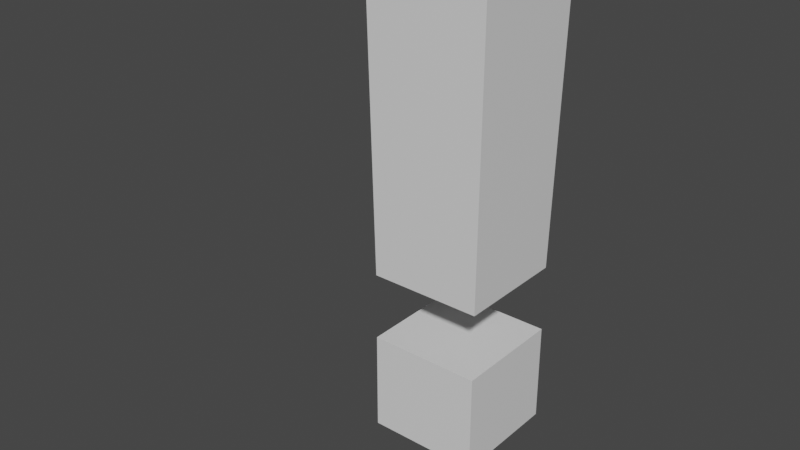 # Source: quest_marker.blend  (saved by Blender 2.83.20; exported with 4.5.12 LTS)
import bpy
from mathutils import Matrix  # noqa: F401  (used for matrix-valued properties, if any)

bpy.ops.wm.read_factory_settings(use_empty=True)
scene = bpy.context.scene
scene.name = 'Scene'

# ---- collections
col_collection = bpy.data.collections.new('Collection'); scene.collection.children.link(col_collection)

# ---- materials (node trees are filled in below, after node groups)
mat_material = bpy.data.materials.new('Material')
mat_material.alpha_threshold = 0.0
mat_material.use_transparent_shadow = False
mat_material.line_color = (0.0, 0.0, 0.0, 1.0)

# ---- material node trees
mat_material.use_nodes = True; mat_material.node_tree.nodes.clear()
_N = mat_material.node_tree.nodes; _L = mat_material.node_tree.links
n0 = _N.new('ShaderNodeOutputMaterial'); n0.name = 'Material Output'; n0.location = (300, 300)
n1 = _N.new('ShaderNodeBsdfPrincipled'); n1.name = 'Principled BSDF'; n1.location = (10, 300)
n1.distribution = 'GGX'
n1.subsurface_method = 'BURLEY'
n1.inputs[2].default_value = 0.4
n1.inputs[3].default_value = 1.45
n1.inputs[27].default_value = (0.0, 0.0, 0.0, 1.0)
n1.inputs[28].default_value = 1.0
_L.new(n1.outputs[0], n0.inputs[0])
n0.is_active_output = True

# ---- world
world_world = bpy.data.worlds.new('World'); scene.world = world_world
world_world.use_nodes = True; world_world.node_tree.nodes.clear()
_N = world_world.node_tree.nodes; _L = world_world.node_tree.links
n0 = _N.new('ShaderNodeOutputWorld'); n0.name = 'World Output'; n0.location = (300, 300)
n1 = _N.new('ShaderNodeBackground'); n1.name = 'Background'; n1.location = (10, 300)
n1.inputs[0].default_value = (0.05088, 0.05088, 0.05088, 1.0)
_L.new(n1.outputs[0], n0.inputs[0])
n0.is_active_output = True
world_world.color = (0.05088, 0.05088, 0.05088)
world_world.use_sun_shadow = False
world_world.sun_shadow_jitter_overblur = 0.0

# ---- meshes
me_cube = bpy.data.meshes.new('Cube')
me_cube.from_pydata([(0.2047, 0.2047, 2.332), (0.176, 0.176, 0.4878), (0.2047, -0.2047, 2.332), (0.176, -0.176, 0.4878), (-0.2047, 0.2047, 2.332), (-0.176, 0.176, 0.4878), (-0.2047, -0.2047, 2.332), (-0.176, -0.176, 0.4878), (0.176, 0.176, 0.2751), (0.176, -0.176, 0.2751), (-0.176, 0.176, 0.2751), (-0.176, -0.176, 0.2751), (-0.176, 0.176, -0.03989), (-0.176, -0.176, -0.03989), (0.176, 0.176, -0.03989), (0.176, -0.176, -0.03989)], [], [(0, 4, 6, 2), (3, 2, 6, 7), (7, 6, 4, 5), (5, 1, 3, 7), (1, 0, 2, 3), (5, 4, 0, 1), (10, 11, 9, 8), (12, 14, 15, 13), (8, 9, 15, 14), (10, 8, 14, 12), (9, 11, 13, 15), (11, 10, 12, 13)])
_uv = me_cube.uv_layers.new(name='UVMap')
_uv.uv.foreach_set('vector', [0.625, 0.5, 0.875, 0.5, 0.875, 0.75, 0.625, 0.75, 0.375, 0.75, 0.625, 0.75, 0.625, 1.0, 0.375, 1.0, 0.375, 0.0, 0.625, 0.0, 0.625, 0.25, 0.375, 0.25, 0.125, 0.5, 0.375, 0.5, 0.375, 0.75, 0.125, 0.75, 0.375, 0.5, 0.625, 0.5, 0.625, 0.75, 0.375, 0.75, 0.375, 0.25, 0.625, 0.25, 0.625, 0.5, 0.375, 0.5, 0.125, 0.5, 0.125, 0.75, 0.375, 0.75, 0.375, 0.5, 0.125, 0.5, 0.375, 0.5, 0.375, 0.75, 0.125, 0.75, 0.375, 0.5, 0.375, 0.75, 0.375, 0.75, 0.375, 0.5, 0.125, 0.5, 0.375, 0.5, 0.375, 0.5, 0.125, 0.5, 0.375, 0.75, 0.125, 0.75, 0.125, 0.75, 0.375, 0.75, 0.125, 0.75, 0.125, 0.5, 0.125, 0.5, 0.125, 0.75])
me_cube.materials.append(mat_material)
me_cube.use_remesh_preserve_volume = False
me_cube.use_remesh_preserve_attributes = False
me_cube.use_mirror_vertex_groups = False
me_cube.update()
arm_armature = bpy.data.armatures.new('Armature')  # bones are not reproduced

# ---- objects
ob_cube = bpy.data.objects.new('Cube', me_cube)
ob_armature = bpy.data.objects.new('Armature', arm_armature)

# ---- transforms, parenting, visibility, modifiers, constraints
ob_cube.parent = ob_armature
ob_cube.location = (0.0, 0.0, 0.0)
ob_cube.lock_rotations_4d = False
ob_cube.empty_display_type = 'ARROWS'
ob_cube.lineart.crease_threshold = 0.0
_vg = ob_cube.vertex_groups.new(name='Bone')
_vg.add([0, 1, 2, 3, 4, 5, 6, 7, 8, 9, 10, 11, 12, 13, 14, 15], 1.0, 'REPLACE')
_m = ob_cube.modifiers.new('Armature', 'ARMATURE')
_m.object = ob_armature
ob_armature.location = (0.0, 0.0, 0.0)
ob_armature.lineart.crease_threshold = 0.0

# ---- collection membership
col_collection.objects.link(ob_cube)
col_collection.objects.link(ob_armature)

# ---- scene / render settings (as saved in the file)
scene.frame_start = 1; scene.frame_end = 40; scene.frame_set(5)
scene.render.engine = 'BLENDER_EEVEE_NEXT'
scene.cycles.use_denoising = False
scene.cycles.samples = 128
scene.cycles.sampling_pattern = 'TABULATED_SOBOL'
scene.cycles.use_adaptive_sampling = False
scene.cycles.use_light_tree = False
scene.view_settings.view_transform = 'Filmic'
bpy.context.view_layer.update()

# ---- added for rendering (the .blend has no active camera and no usable light): camera, sun
cam_auto = bpy.data.cameras.new('AutoCamera')
cam_auto.lens = 50.0
cam_auto.sensor_width = 36.0
cam_auto.clip_end = 1000.0
ob_auto_camera = bpy.data.objects.new('AutoCamera', cam_auto)
scene.collection.objects.link(ob_auto_camera)
ob_auto_camera.location = (1.66702, -2.28064, 2.08334)
ob_auto_camera.rotation_euler = (1.09748, -7.21219e-08, 0.694738)
scene.camera = ob_auto_camera
light_auto_sun = bpy.data.lights.new('AutoSun', 'SUN')
light_auto_sun.energy = 3.0
light_auto_sun.angle = 0.0523599
ob_auto_sun = bpy.data.objects.new('AutoSun', light_auto_sun)
scene.collection.objects.link(ob_auto_sun)
ob_auto_sun.rotation_euler = (0.872665, 0.174533, 0.523599)
bpy.context.view_layer.update()
